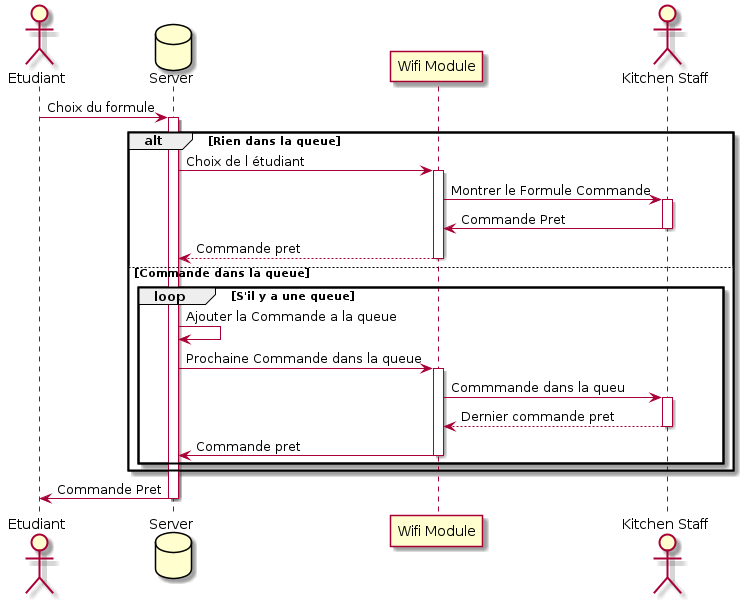

The diagram above was rendered by PlantUML. Its source (embedded in the PNG):
@startuml
actor Etudiant
database Server
participant "Wifi Module" as wifi
actor "Kitchen Staff" as staff
Etudiant -> Server: Choix du formule
activate Server
alt Rien dans la queue
	Server -> wifi: Choix de l étudiant
	activate wifi
	wifi -> staff: Montrer le Formule Commande
	activate staff
	staff -> wifi: Commande Pret
	deactivate staff
	wifi --> Server: Commande pret
	deactivate wifi
else Commande dans la queue
	loop S'il y a une queue
		Server -> Server: Ajouter la Commande a la queue
		Server -> wifi: Prochaine Commande dans la queue
		activate wifi
		wifi -> staff: Commmande dans la queu
		activate staff
		staff --> wifi: Dernier commande pret
		deactivate staff
		wifi -> Server: Commande pret
		deactivate wifi
	end
end
Server -> Etudiant: Commande Pret
deactivate Server
@enduml